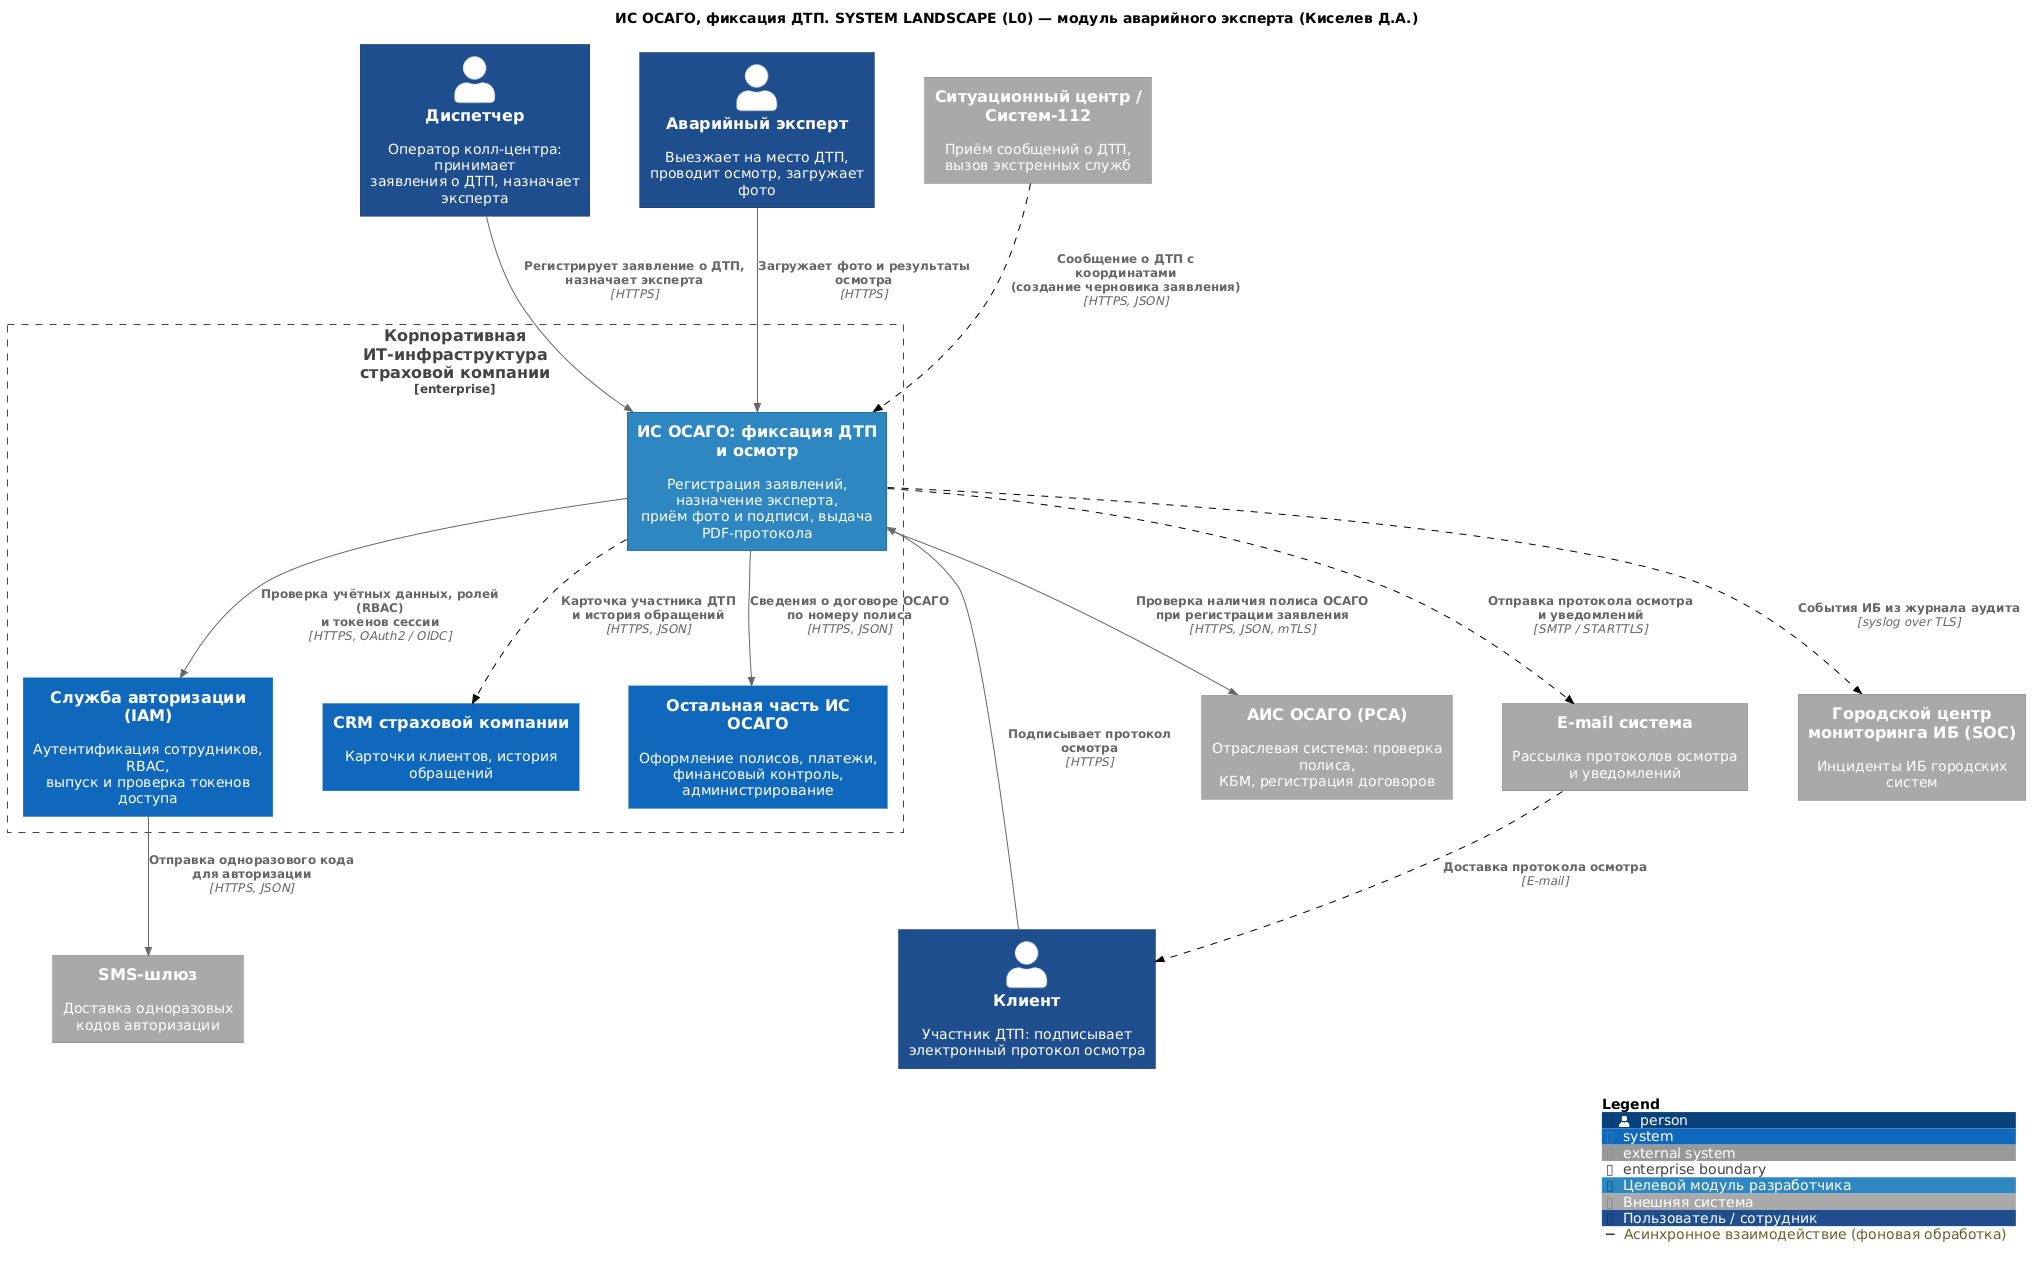

The diagram above was rendered by PlantUML. Its source (embedded in the PNG):
@startuml
' === inlined: C4_Context.puml ===
' Обёртка тимлида: библиотека C4-PlantUML (stdlib) + единые стили проекта
!include <C4/C4_Context>
' === inlined: styles.puml ===
' =====================================================================
'  ИС ОСАГО — ЕДИНЫЕ СТИЛИ C4 (зона ответственности тимлида)
'  Подключается только через core/C4_*.puml. В файлах разработчиков
'  skinparam, Add*Tag и Update*Style ЗАПРЕЩЕНЫ — только $tags="...".
' =====================================================================
skinparam defaultFontName "Liberation Sans"
skinparam shadowing false
skinparam wrapWidth 240
skinparam maxMessageSize 240
skinparam nodesep 50
skinparam ranksep 70

' --- Теги элементов (уровни L0-L2) ---
AddElementTag("target", $bgColor="#2E86C1", $fontColor="#FFFFFF", $borderColor="#1B4F72", $legendText="Целевой модуль разработчика")
AddElementTag("ext", $bgColor="#A9A9A9", $fontColor="#FFFFFF", $borderColor="#7F7F7F", $legendText="Внешняя система")
AddElementTag("city", $bgColor="#7DAA92", $fontColor="#FFFFFF", $borderColor="#4E7A63", $legendText="Сервис Smart City (предлагаемая интеграция)")
AddElementTag("staff", $bgColor="#1F4E8C", $fontColor="#FFFFFF", $borderColor="#143560", $legendText="Пользователь / сотрудник")
AddElementTag("outsider", $bgColor="#A9A9A9", $fontColor="#FFFFFF", $borderColor="#8A8A8A", $legendText="Внешний пользователь")

' --- Теги компонентов (уровень L3, динамика) ---
AddElementTag("changed", $borderColor="#E8590C", $borderThickness="4", $legendText="Изменено / добавлено на ревью")
AddElementTag("layer_api", $bgColor="#6CC2F5", $fontColor="#000000", $borderColor="#3A9BD8", $legendText="Слой API: контроллеры")
AddElementTag("layer_service", $bgColor="#6CC2F5", $fontColor="#000000", $borderColor="#2E86C1", $legendText="Слой бизнес-логики")
AddElementTag("layer_integration", $bgColor="#6CC2F5", $fontColor="#000000", $borderColor="#247FB0", $legendText="Слой интеграции: фасады")
AddElementTag("layer_data", $bgColor="#6CC2F5", $fontColor="#000000", $borderColor="#1B6E9C", $legendText="Слой данных: репозитории")
AddElementTag("layer_consumer", $bgColor="#6CC2F5", $fontColor="#000000", $borderColor="#3A9BD8", $legendText="Слой приёма задач")
AddElementTag("layer_ui", $bgColor="#6CC2F5", $fontColor="#000000", $borderColor="#1B6E9C", $legendText="Слой интерфейса")

' --- Теги связей ---
AddRelTag("async", $lineStyle=DashedLine(), $lineColor="#000000", $legendText="Асинхронное взаимодействие (фоновая обработка)")
AddRelTag("rbac", $lineColor="#7048E8", $lineStyle=DashedLine(), $legendText="Проверка прав (RBAC)")
AddRelTag("audit", $lineColor="#8C96A0", $lineStyle=DashedLine(), $legendText="Запись в аудит")

' === end of inlined ===

' === end of inlined ===
LAYOUT_TOP_DOWN()
title ИС ОСАГО, фиксация ДТП. SYSTEM LANDSCAPE (L0) — модуль аварийного эксперта (Киселев Д.А.)

Person(dispatcher, "Диспетчер", "Оператор колл-центра: принимает\nзаявления о ДТП, назначает эксперта", $tags="staff")
Person(expert, "Аварийный эксперт", "Выезжает на место ДТП,\nпроводит осмотр, загружает фото", $tags="staff")
Person(client, "Клиент", "Участник ДТП: подписывает\nэлектронный протокол осмотра", $tags="staff")

Enterprise_Boundary(enterprise, "Корпоративная ИТ-инфраструктура страховой компании") {
    System(mod_accident, "ИС ОСАГО: фиксация ДТП и осмотр", "Регистрация заявлений, назначение эксперта,\nприём фото и подписи, выдача PDF-протокола", $tags="target")
    System(iam, "Служба авторизации (IAM)", "Аутентификация сотрудников, RBAC,\nвыпуск и проверка токенов доступа")
    System(crm, "CRM страховой компании", "Карточки клиентов, история обращений")
    System(osago_core, "Остальная часть ИС ОСАГО", "Оформление полисов, платежи,\nфинансовый контроль, администрирование")
}

System_Ext(ais_osago, "АИС ОСАГО (РСА)", "Отраслевая система: проверка полиса,\nКБМ, регистрация договоров", $tags="ext")
System_Ext(sitc, "Ситуационный центр / Систем-112", "Приём сообщений о ДТП,\nвызов экстренных служб", $tags="ext")
System_Ext(email_sys, "E-mail система", "Рассылка протоколов осмотра\nи уведомлений", $tags="ext")
System_Ext(sms_sys, "SMS-шлюз", "Доставка одноразовых\nкодов авторизации", $tags="ext")
System_Ext(soc, "Городской центр мониторинга ИБ (SOC)", "Инциденты ИБ городских систем", $tags="ext")

Rel(dispatcher, mod_accident, "Регистрирует заявление о ДТП,\nназначает эксперта", "HTTPS")
Rel(expert, mod_accident, "Загружает фото и результаты\nосмотра", "HTTPS")
Rel(client, mod_accident, "Подписывает протокол\nосмотра", "HTTPS")

Rel(mod_accident, iam, "Проверка учётных данных, ролей (RBAC)\nи токенов сессии", "HTTPS, OAuth2 / OIDC")
Rel(mod_accident, crm, "Карточка участника ДТП\nи история обращений", "HTTPS, JSON", $tags="async")
Rel(mod_accident, osago_core, "Сведения о договоре ОСАГО\nпо номеру полиса", "HTTPS, JSON")

Rel(mod_accident, ais_osago, "Проверка наличия полиса ОСАГО\nпри регистрации заявления", "HTTPS, JSON, mTLS")
Rel(sitc, mod_accident, "Сообщение о ДТП с координатами\n(создание черновика заявления)", "HTTPS, JSON", $tags="async")
Rel(mod_accident, email_sys, "Отправка протокола осмотра\nи уведомлений", "SMTP / STARTTLS", $tags="async")
Rel(email_sys, client, "Доставка протокола осмотра", "E-mail", $tags="async")
Rel(iam, sms_sys, "Отправка одноразового кода\nдля авторизации", "HTTPS, JSON")
Rel(mod_accident, soc, "События ИБ из журнала аудита", "syslog over TLS", $tags="async")

SHOW_LEGEND()
@enduml